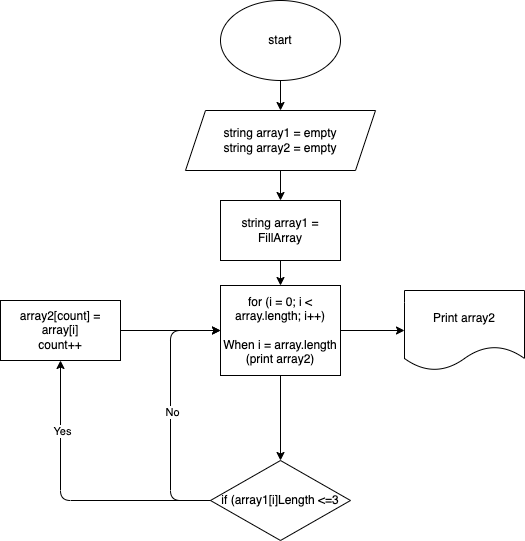

The diagram above was exported from draw.io. Its source (the exported page's mxGraphModel, read from the mxfile embedded in the PNG):
<mxGraphModel dx="1576" dy="398" grid="1" gridSize="10" guides="1" tooltips="1" connect="1" arrows="1" fold="1" page="1" pageScale="1" pageWidth="827" pageHeight="1169" math="0" shadow="0">
  <root>
    <mxCell id="0" />
    <mxCell id="1" parent="0" />
    <mxCell id="5" style="edgeStyle=none;html=1;entryX=0.5;entryY=0;entryDx=0;entryDy=0;" edge="1" parent="1" source="3" target="4">
      <mxGeometry relative="1" as="geometry" />
    </mxCell>
    <mxCell id="3" value="start" style="ellipse;whiteSpace=wrap;html=1;" vertex="1" parent="1">
      <mxGeometry x="170" y="30" width="120" height="80" as="geometry" />
    </mxCell>
    <mxCell id="7" value="" style="edgeStyle=none;html=1;" edge="1" parent="1" source="4" target="6">
      <mxGeometry relative="1" as="geometry" />
    </mxCell>
    <mxCell id="4" value="string array1 = empty&lt;br&gt;string array2 = empty" style="shape=parallelogram;perimeter=parallelogramPerimeter;whiteSpace=wrap;html=1;fixedSize=1;" vertex="1" parent="1">
      <mxGeometry x="135" y="140" width="190" height="60" as="geometry" />
    </mxCell>
    <mxCell id="9" value="" style="edgeStyle=none;html=1;" edge="1" parent="1" source="6" target="8">
      <mxGeometry relative="1" as="geometry" />
    </mxCell>
    <mxCell id="6" value="string array1 = FillArray" style="whiteSpace=wrap;html=1;" vertex="1" parent="1">
      <mxGeometry x="170" y="230" width="120" height="60" as="geometry" />
    </mxCell>
    <mxCell id="11" value="" style="edgeStyle=none;html=1;" edge="1" parent="1" source="8" target="10">
      <mxGeometry relative="1" as="geometry" />
    </mxCell>
    <mxCell id="24" style="edgeStyle=none;html=1;entryX=0;entryY=0.5;entryDx=0;entryDy=0;" edge="1" parent="1" source="8" target="21">
      <mxGeometry relative="1" as="geometry" />
    </mxCell>
    <mxCell id="8" value="for (i = 0; i &amp;lt; array.length; i++)&lt;br&gt;&lt;br&gt;When i = array.length (print array2)" style="whiteSpace=wrap;html=1;" vertex="1" parent="1">
      <mxGeometry x="170" y="315" width="120" height="90" as="geometry" />
    </mxCell>
    <mxCell id="19" style="edgeStyle=none;html=1;entryX=0.5;entryY=1;entryDx=0;entryDy=0;" edge="1" parent="1" source="10" target="17">
      <mxGeometry relative="1" as="geometry">
        <Array as="points">
          <mxPoint x="10" y="530" />
        </Array>
      </mxGeometry>
    </mxCell>
    <mxCell id="20" value="Yes" style="edgeLabel;html=1;align=center;verticalAlign=middle;resizable=0;points=[];" vertex="1" connectable="0" parent="19">
      <mxGeometry x="0.5167" y="-1" relative="1" as="geometry">
        <mxPoint as="offset" />
      </mxGeometry>
    </mxCell>
    <mxCell id="10" value="if (array1[i]Length &amp;lt;=3" style="rhombus;whiteSpace=wrap;html=1;" vertex="1" parent="1">
      <mxGeometry x="160" y="490" width="140" height="80" as="geometry" />
    </mxCell>
    <mxCell id="14" style="edgeStyle=none;html=1;entryX=0;entryY=0.5;entryDx=0;entryDy=0;exitX=0;exitY=0.5;exitDx=0;exitDy=0;" edge="1" parent="1" source="10" target="8">
      <mxGeometry relative="1" as="geometry">
        <mxPoint x="110" y="380" as="targetPoint" />
        <mxPoint x="120" y="480" as="sourcePoint" />
        <Array as="points">
          <mxPoint x="120" y="530" />
          <mxPoint x="120" y="360" />
        </Array>
      </mxGeometry>
    </mxCell>
    <mxCell id="16" value="No" style="edgeLabel;html=1;align=center;verticalAlign=middle;resizable=0;points=[];" vertex="1" connectable="0" parent="14">
      <mxGeometry x="-0.0095" y="-1" relative="1" as="geometry">
        <mxPoint as="offset" />
      </mxGeometry>
    </mxCell>
    <mxCell id="18" style="edgeStyle=none;html=1;entryX=0;entryY=0.5;entryDx=0;entryDy=0;" edge="1" parent="1" source="17" target="8">
      <mxGeometry relative="1" as="geometry" />
    </mxCell>
    <mxCell id="17" value="array2[count] = array[i]&lt;br&gt;count++" style="rounded=0;whiteSpace=wrap;html=1;" vertex="1" parent="1">
      <mxGeometry x="-50" y="330" width="120" height="60" as="geometry" />
    </mxCell>
    <mxCell id="21" value="Print array2" style="shape=document;whiteSpace=wrap;html=1;boundedLbl=1;" vertex="1" parent="1">
      <mxGeometry x="354" y="320" width="120" height="80" as="geometry" />
    </mxCell>
  </root>
</mxGraphModel>